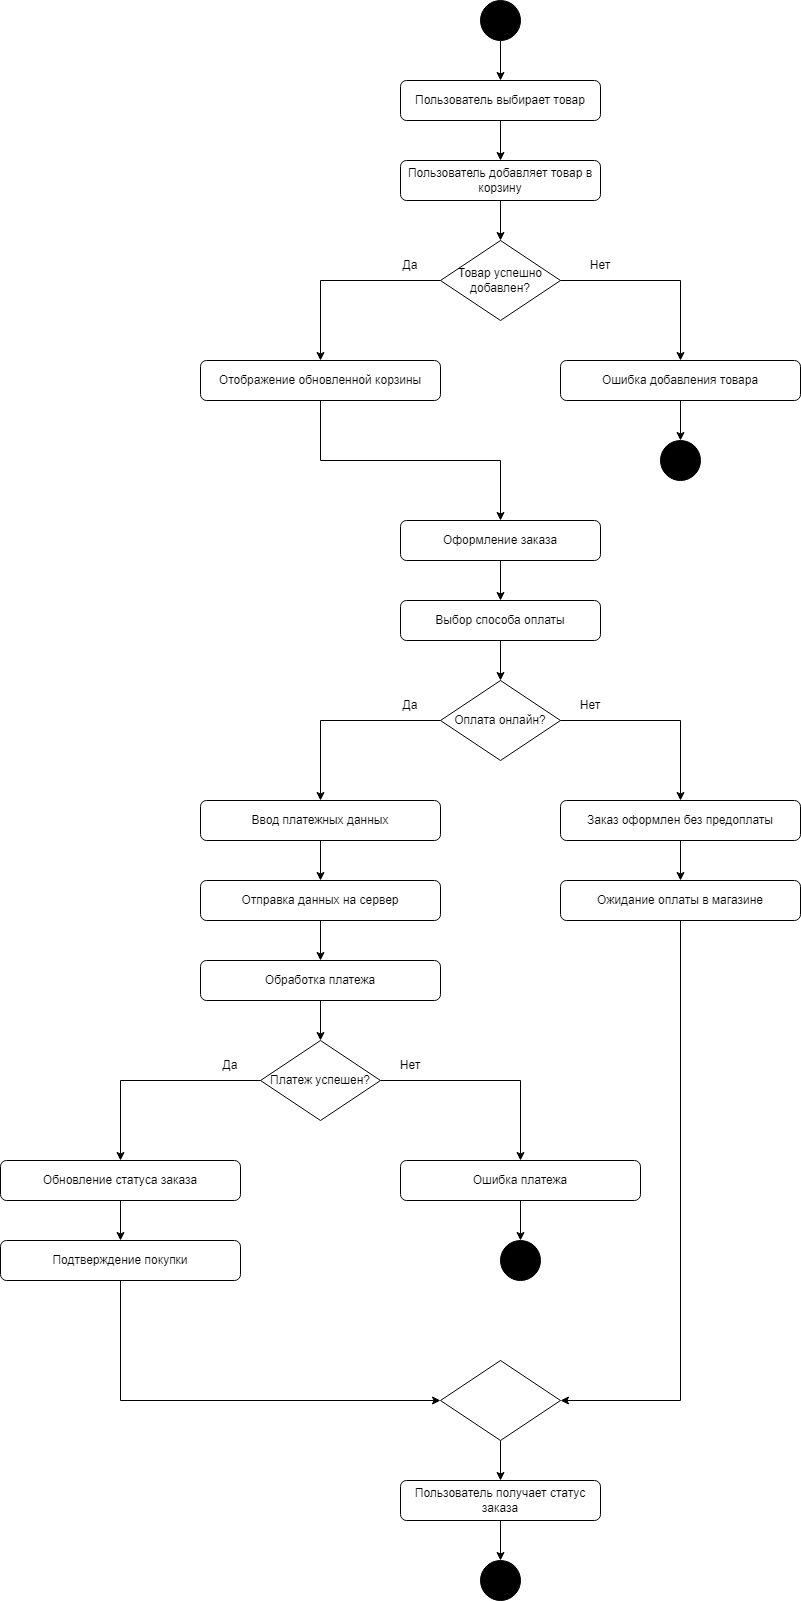

The diagram above was exported from draw.io. Its source (the exported page's mxGraphModel, read from the mxfile embedded in the PNG):
<mxGraphModel dx="4480" dy="1745" grid="1" gridSize="10" guides="1" tooltips="1" connect="1" arrows="1" fold="1" page="1" pageScale="1" pageWidth="827" pageHeight="1169" math="0" shadow="0">
  <root>
    <mxCell id="0" />
    <mxCell id="1" parent="0" />
    <mxCell id="7UXcPYDbbrIQOF64pAt9-26" style="edgeStyle=orthogonalEdgeStyle;rounded=0;orthogonalLoop=1;jettySize=auto;html=1;exitX=0.5;exitY=1;exitDx=0;exitDy=0;entryX=0.5;entryY=0;entryDx=0;entryDy=0;" edge="1" parent="1" source="7UXcPYDbbrIQOF64pAt9-1" target="7UXcPYDbbrIQOF64pAt9-2">
      <mxGeometry relative="1" as="geometry" />
    </mxCell>
    <mxCell id="7UXcPYDbbrIQOF64pAt9-1" value="" style="ellipse;whiteSpace=wrap;html=1;aspect=fixed;fillColor=light-dark(#000000,var(--ge-dark-color, #121212));" vertex="1" parent="1">
      <mxGeometry x="400" y="40" width="40" height="40" as="geometry" />
    </mxCell>
    <mxCell id="7UXcPYDbbrIQOF64pAt9-27" style="edgeStyle=orthogonalEdgeStyle;rounded=0;orthogonalLoop=1;jettySize=auto;html=1;exitX=0.5;exitY=1;exitDx=0;exitDy=0;entryX=0.5;entryY=0;entryDx=0;entryDy=0;" edge="1" parent="1" source="7UXcPYDbbrIQOF64pAt9-2" target="7UXcPYDbbrIQOF64pAt9-3">
      <mxGeometry relative="1" as="geometry" />
    </mxCell>
    <mxCell id="7UXcPYDbbrIQOF64pAt9-2" value="Пользователь выбирает товар" style="rounded=1;whiteSpace=wrap;html=1;" vertex="1" parent="1">
      <mxGeometry x="320" y="120" width="200" height="40" as="geometry" />
    </mxCell>
    <mxCell id="7UXcPYDbbrIQOF64pAt9-28" style="edgeStyle=orthogonalEdgeStyle;rounded=0;orthogonalLoop=1;jettySize=auto;html=1;exitX=0.5;exitY=1;exitDx=0;exitDy=0;entryX=0.5;entryY=0;entryDx=0;entryDy=0;" edge="1" parent="1" source="7UXcPYDbbrIQOF64pAt9-3" target="7UXcPYDbbrIQOF64pAt9-5">
      <mxGeometry relative="1" as="geometry" />
    </mxCell>
    <mxCell id="7UXcPYDbbrIQOF64pAt9-3" value="Пользователь добавляет товар в корзину" style="rounded=1;whiteSpace=wrap;html=1;" vertex="1" parent="1">
      <mxGeometry x="320" y="200" width="200" height="40" as="geometry" />
    </mxCell>
    <mxCell id="7UXcPYDbbrIQOF64pAt9-29" style="edgeStyle=orthogonalEdgeStyle;rounded=0;orthogonalLoop=1;jettySize=auto;html=1;exitX=0;exitY=0.5;exitDx=0;exitDy=0;entryX=0.5;entryY=0;entryDx=0;entryDy=0;" edge="1" parent="1" source="7UXcPYDbbrIQOF64pAt9-5" target="7UXcPYDbbrIQOF64pAt9-6">
      <mxGeometry relative="1" as="geometry" />
    </mxCell>
    <mxCell id="7UXcPYDbbrIQOF64pAt9-30" style="edgeStyle=orthogonalEdgeStyle;rounded=0;orthogonalLoop=1;jettySize=auto;html=1;exitX=1;exitY=0.5;exitDx=0;exitDy=0;" edge="1" parent="1" source="7UXcPYDbbrIQOF64pAt9-5" target="7UXcPYDbbrIQOF64pAt9-7">
      <mxGeometry relative="1" as="geometry" />
    </mxCell>
    <mxCell id="7UXcPYDbbrIQOF64pAt9-5" value="Товар успешно добавлен?" style="rhombus;whiteSpace=wrap;html=1;" vertex="1" parent="1">
      <mxGeometry x="360" y="280" width="120" height="80" as="geometry" />
    </mxCell>
    <mxCell id="7UXcPYDbbrIQOF64pAt9-32" style="edgeStyle=orthogonalEdgeStyle;rounded=0;orthogonalLoop=1;jettySize=auto;html=1;exitX=0.5;exitY=1;exitDx=0;exitDy=0;entryX=0.5;entryY=0;entryDx=0;entryDy=0;" edge="1" parent="1" source="7UXcPYDbbrIQOF64pAt9-6" target="7UXcPYDbbrIQOF64pAt9-8">
      <mxGeometry relative="1" as="geometry" />
    </mxCell>
    <mxCell id="7UXcPYDbbrIQOF64pAt9-6" value="Отображение обновленной корзины" style="rounded=1;whiteSpace=wrap;html=1;" vertex="1" parent="1">
      <mxGeometry x="120" y="400" width="240" height="40" as="geometry" />
    </mxCell>
    <mxCell id="7UXcPYDbbrIQOF64pAt9-31" style="edgeStyle=orthogonalEdgeStyle;rounded=0;orthogonalLoop=1;jettySize=auto;html=1;exitX=0.5;exitY=1;exitDx=0;exitDy=0;entryX=0.5;entryY=0;entryDx=0;entryDy=0;" edge="1" parent="1" source="7UXcPYDbbrIQOF64pAt9-7" target="7UXcPYDbbrIQOF64pAt9-25">
      <mxGeometry relative="1" as="geometry" />
    </mxCell>
    <mxCell id="7UXcPYDbbrIQOF64pAt9-7" value="Ошибка добавления товара" style="rounded=1;whiteSpace=wrap;html=1;" vertex="1" parent="1">
      <mxGeometry x="480" y="400" width="240" height="40" as="geometry" />
    </mxCell>
    <mxCell id="7UXcPYDbbrIQOF64pAt9-33" style="edgeStyle=orthogonalEdgeStyle;rounded=0;orthogonalLoop=1;jettySize=auto;html=1;exitX=0.5;exitY=1;exitDx=0;exitDy=0;entryX=0.5;entryY=0;entryDx=0;entryDy=0;" edge="1" parent="1" source="7UXcPYDbbrIQOF64pAt9-8" target="7UXcPYDbbrIQOF64pAt9-9">
      <mxGeometry relative="1" as="geometry" />
    </mxCell>
    <mxCell id="7UXcPYDbbrIQOF64pAt9-8" value="Оформление заказа" style="rounded=1;whiteSpace=wrap;html=1;" vertex="1" parent="1">
      <mxGeometry x="320" y="560" width="200" height="40" as="geometry" />
    </mxCell>
    <mxCell id="7UXcPYDbbrIQOF64pAt9-34" style="edgeStyle=orthogonalEdgeStyle;rounded=0;orthogonalLoop=1;jettySize=auto;html=1;exitX=0.5;exitY=1;exitDx=0;exitDy=0;entryX=0.5;entryY=0;entryDx=0;entryDy=0;" edge="1" parent="1" source="7UXcPYDbbrIQOF64pAt9-9" target="7UXcPYDbbrIQOF64pAt9-10">
      <mxGeometry relative="1" as="geometry" />
    </mxCell>
    <mxCell id="7UXcPYDbbrIQOF64pAt9-9" value="Выбор способа оплаты" style="rounded=1;whiteSpace=wrap;html=1;" vertex="1" parent="1">
      <mxGeometry x="320" y="640" width="200" height="40" as="geometry" />
    </mxCell>
    <mxCell id="7UXcPYDbbrIQOF64pAt9-35" style="edgeStyle=orthogonalEdgeStyle;rounded=0;orthogonalLoop=1;jettySize=auto;html=1;exitX=0;exitY=0.5;exitDx=0;exitDy=0;entryX=0.5;entryY=0;entryDx=0;entryDy=0;" edge="1" parent="1" source="7UXcPYDbbrIQOF64pAt9-10" target="7UXcPYDbbrIQOF64pAt9-12">
      <mxGeometry relative="1" as="geometry" />
    </mxCell>
    <mxCell id="7UXcPYDbbrIQOF64pAt9-36" style="edgeStyle=orthogonalEdgeStyle;rounded=0;orthogonalLoop=1;jettySize=auto;html=1;exitX=1;exitY=0.5;exitDx=0;exitDy=0;entryX=0.5;entryY=0;entryDx=0;entryDy=0;" edge="1" parent="1" source="7UXcPYDbbrIQOF64pAt9-10" target="7UXcPYDbbrIQOF64pAt9-15">
      <mxGeometry relative="1" as="geometry" />
    </mxCell>
    <mxCell id="7UXcPYDbbrIQOF64pAt9-10" value="Оплата онлайн?" style="rhombus;whiteSpace=wrap;html=1;" vertex="1" parent="1">
      <mxGeometry x="360" y="720" width="120" height="80" as="geometry" />
    </mxCell>
    <mxCell id="7UXcPYDbbrIQOF64pAt9-37" style="edgeStyle=orthogonalEdgeStyle;rounded=0;orthogonalLoop=1;jettySize=auto;html=1;exitX=0.5;exitY=1;exitDx=0;exitDy=0;entryX=0.5;entryY=0;entryDx=0;entryDy=0;" edge="1" parent="1" source="7UXcPYDbbrIQOF64pAt9-12" target="7UXcPYDbbrIQOF64pAt9-13">
      <mxGeometry relative="1" as="geometry" />
    </mxCell>
    <mxCell id="7UXcPYDbbrIQOF64pAt9-12" value="Ввод платежных данных" style="rounded=1;whiteSpace=wrap;html=1;" vertex="1" parent="1">
      <mxGeometry x="120" y="840" width="240" height="40" as="geometry" />
    </mxCell>
    <mxCell id="7UXcPYDbbrIQOF64pAt9-39" style="edgeStyle=orthogonalEdgeStyle;rounded=0;orthogonalLoop=1;jettySize=auto;html=1;exitX=0.5;exitY=1;exitDx=0;exitDy=0;entryX=0.5;entryY=0;entryDx=0;entryDy=0;" edge="1" parent="1" source="7UXcPYDbbrIQOF64pAt9-13" target="7UXcPYDbbrIQOF64pAt9-14">
      <mxGeometry relative="1" as="geometry" />
    </mxCell>
    <mxCell id="7UXcPYDbbrIQOF64pAt9-13" value="Отправка данных на сервер" style="rounded=1;whiteSpace=wrap;html=1;" vertex="1" parent="1">
      <mxGeometry x="120" y="920" width="240" height="40" as="geometry" />
    </mxCell>
    <mxCell id="7UXcPYDbbrIQOF64pAt9-40" style="edgeStyle=orthogonalEdgeStyle;rounded=0;orthogonalLoop=1;jettySize=auto;html=1;exitX=0.5;exitY=1;exitDx=0;exitDy=0;entryX=0.5;entryY=0;entryDx=0;entryDy=0;" edge="1" parent="1" source="7UXcPYDbbrIQOF64pAt9-14" target="7UXcPYDbbrIQOF64pAt9-17">
      <mxGeometry relative="1" as="geometry" />
    </mxCell>
    <mxCell id="7UXcPYDbbrIQOF64pAt9-14" value="Обработка платежа" style="rounded=1;whiteSpace=wrap;html=1;" vertex="1" parent="1">
      <mxGeometry x="120" y="1000" width="240" height="40" as="geometry" />
    </mxCell>
    <mxCell id="7UXcPYDbbrIQOF64pAt9-38" style="edgeStyle=orthogonalEdgeStyle;rounded=0;orthogonalLoop=1;jettySize=auto;html=1;exitX=0.5;exitY=1;exitDx=0;exitDy=0;entryX=0.5;entryY=0;entryDx=0;entryDy=0;" edge="1" parent="1" source="7UXcPYDbbrIQOF64pAt9-15" target="7UXcPYDbbrIQOF64pAt9-16">
      <mxGeometry relative="1" as="geometry" />
    </mxCell>
    <mxCell id="7UXcPYDbbrIQOF64pAt9-15" value="Заказ оформлен без предоплаты" style="rounded=1;whiteSpace=wrap;html=1;" vertex="1" parent="1">
      <mxGeometry x="480" y="840" width="240" height="40" as="geometry" />
    </mxCell>
    <mxCell id="7UXcPYDbbrIQOF64pAt9-46" style="edgeStyle=orthogonalEdgeStyle;rounded=0;orthogonalLoop=1;jettySize=auto;html=1;exitX=0.5;exitY=1;exitDx=0;exitDy=0;entryX=1;entryY=0.5;entryDx=0;entryDy=0;" edge="1" parent="1" source="7UXcPYDbbrIQOF64pAt9-16" target="7UXcPYDbbrIQOF64pAt9-21">
      <mxGeometry relative="1" as="geometry" />
    </mxCell>
    <mxCell id="7UXcPYDbbrIQOF64pAt9-16" value="Ожидание оплаты в магазине" style="rounded=1;whiteSpace=wrap;html=1;" vertex="1" parent="1">
      <mxGeometry x="480" y="920" width="240" height="40" as="geometry" />
    </mxCell>
    <mxCell id="7UXcPYDbbrIQOF64pAt9-41" style="edgeStyle=orthogonalEdgeStyle;rounded=0;orthogonalLoop=1;jettySize=auto;html=1;exitX=0;exitY=0.5;exitDx=0;exitDy=0;entryX=0.5;entryY=0;entryDx=0;entryDy=0;" edge="1" parent="1" source="7UXcPYDbbrIQOF64pAt9-17" target="7UXcPYDbbrIQOF64pAt9-18">
      <mxGeometry relative="1" as="geometry" />
    </mxCell>
    <mxCell id="7UXcPYDbbrIQOF64pAt9-42" style="edgeStyle=orthogonalEdgeStyle;rounded=0;orthogonalLoop=1;jettySize=auto;html=1;exitX=1;exitY=0.5;exitDx=0;exitDy=0;entryX=0.5;entryY=0;entryDx=0;entryDy=0;" edge="1" parent="1" source="7UXcPYDbbrIQOF64pAt9-17" target="7UXcPYDbbrIQOF64pAt9-19">
      <mxGeometry relative="1" as="geometry" />
    </mxCell>
    <mxCell id="7UXcPYDbbrIQOF64pAt9-17" value="Платеж успешен?" style="rhombus;whiteSpace=wrap;html=1;" vertex="1" parent="1">
      <mxGeometry x="180" y="1080" width="120" height="80" as="geometry" />
    </mxCell>
    <mxCell id="7UXcPYDbbrIQOF64pAt9-43" style="edgeStyle=orthogonalEdgeStyle;rounded=0;orthogonalLoop=1;jettySize=auto;html=1;exitX=0.5;exitY=1;exitDx=0;exitDy=0;entryX=0.5;entryY=0;entryDx=0;entryDy=0;" edge="1" parent="1" source="7UXcPYDbbrIQOF64pAt9-18" target="7UXcPYDbbrIQOF64pAt9-20">
      <mxGeometry relative="1" as="geometry" />
    </mxCell>
    <mxCell id="7UXcPYDbbrIQOF64pAt9-18" value="Обновление статуса заказа" style="rounded=1;whiteSpace=wrap;html=1;" vertex="1" parent="1">
      <mxGeometry x="-80" y="1200" width="240" height="40" as="geometry" />
    </mxCell>
    <mxCell id="7UXcPYDbbrIQOF64pAt9-44" style="edgeStyle=orthogonalEdgeStyle;rounded=0;orthogonalLoop=1;jettySize=auto;html=1;exitX=0.5;exitY=1;exitDx=0;exitDy=0;entryX=0.5;entryY=0;entryDx=0;entryDy=0;" edge="1" parent="1" source="7UXcPYDbbrIQOF64pAt9-19" target="7UXcPYDbbrIQOF64pAt9-24">
      <mxGeometry relative="1" as="geometry" />
    </mxCell>
    <mxCell id="7UXcPYDbbrIQOF64pAt9-19" value="Ошибка платежа" style="rounded=1;whiteSpace=wrap;html=1;" vertex="1" parent="1">
      <mxGeometry x="320" y="1200" width="240" height="40" as="geometry" />
    </mxCell>
    <mxCell id="7UXcPYDbbrIQOF64pAt9-45" style="edgeStyle=orthogonalEdgeStyle;rounded=0;orthogonalLoop=1;jettySize=auto;html=1;exitX=0.5;exitY=1;exitDx=0;exitDy=0;entryX=0;entryY=0.5;entryDx=0;entryDy=0;" edge="1" parent="1" source="7UXcPYDbbrIQOF64pAt9-20" target="7UXcPYDbbrIQOF64pAt9-21">
      <mxGeometry relative="1" as="geometry" />
    </mxCell>
    <mxCell id="7UXcPYDbbrIQOF64pAt9-20" value="Подтверждение покупки" style="rounded=1;whiteSpace=wrap;html=1;" vertex="1" parent="1">
      <mxGeometry x="-80" y="1280" width="240" height="40" as="geometry" />
    </mxCell>
    <mxCell id="7UXcPYDbbrIQOF64pAt9-47" style="edgeStyle=orthogonalEdgeStyle;rounded=0;orthogonalLoop=1;jettySize=auto;html=1;exitX=0.5;exitY=1;exitDx=0;exitDy=0;entryX=0.5;entryY=0;entryDx=0;entryDy=0;" edge="1" parent="1" source="7UXcPYDbbrIQOF64pAt9-21" target="7UXcPYDbbrIQOF64pAt9-22">
      <mxGeometry relative="1" as="geometry" />
    </mxCell>
    <mxCell id="7UXcPYDbbrIQOF64pAt9-21" value="" style="rhombus;whiteSpace=wrap;html=1;" vertex="1" parent="1">
      <mxGeometry x="360" y="1400" width="120" height="80" as="geometry" />
    </mxCell>
    <mxCell id="7UXcPYDbbrIQOF64pAt9-48" style="edgeStyle=orthogonalEdgeStyle;rounded=0;orthogonalLoop=1;jettySize=auto;html=1;exitX=0.5;exitY=1;exitDx=0;exitDy=0;entryX=0.5;entryY=0;entryDx=0;entryDy=0;" edge="1" parent="1" source="7UXcPYDbbrIQOF64pAt9-22" target="7UXcPYDbbrIQOF64pAt9-23">
      <mxGeometry relative="1" as="geometry" />
    </mxCell>
    <mxCell id="7UXcPYDbbrIQOF64pAt9-22" value="Пользователь получает статус заказа" style="rounded=1;whiteSpace=wrap;html=1;" vertex="1" parent="1">
      <mxGeometry x="320" y="1520" width="200" height="40" as="geometry" />
    </mxCell>
    <mxCell id="7UXcPYDbbrIQOF64pAt9-23" value="" style="ellipse;whiteSpace=wrap;html=1;aspect=fixed;fillColor=light-dark(#000000,#000000);" vertex="1" parent="1">
      <mxGeometry x="400" y="1600" width="40" height="40" as="geometry" />
    </mxCell>
    <mxCell id="7UXcPYDbbrIQOF64pAt9-24" value="" style="ellipse;whiteSpace=wrap;html=1;aspect=fixed;fillColor=light-dark(#000000,#000000);" vertex="1" parent="1">
      <mxGeometry x="420" y="1280" width="40" height="40" as="geometry" />
    </mxCell>
    <mxCell id="7UXcPYDbbrIQOF64pAt9-25" value="" style="ellipse;whiteSpace=wrap;html=1;aspect=fixed;fillColor=light-dark(#000000,#000000);" vertex="1" parent="1">
      <mxGeometry x="580" y="480" width="40" height="40" as="geometry" />
    </mxCell>
    <mxCell id="7UXcPYDbbrIQOF64pAt9-49" value="Нет" style="text;html=1;align=center;verticalAlign=middle;whiteSpace=wrap;rounded=0;" vertex="1" parent="1">
      <mxGeometry x="490" y="290" width="60" height="30" as="geometry" />
    </mxCell>
    <mxCell id="7UXcPYDbbrIQOF64pAt9-50" value="Да" style="text;html=1;align=center;verticalAlign=middle;whiteSpace=wrap;rounded=0;" vertex="1" parent="1">
      <mxGeometry x="300" y="290" width="60" height="30" as="geometry" />
    </mxCell>
    <mxCell id="7UXcPYDbbrIQOF64pAt9-51" value="Да" style="text;html=1;align=center;verticalAlign=middle;whiteSpace=wrap;rounded=0;" vertex="1" parent="1">
      <mxGeometry x="300" y="730" width="60" height="30" as="geometry" />
    </mxCell>
    <mxCell id="7UXcPYDbbrIQOF64pAt9-52" value="Нет" style="text;html=1;align=center;verticalAlign=middle;whiteSpace=wrap;rounded=0;" vertex="1" parent="1">
      <mxGeometry x="480" y="730" width="60" height="30" as="geometry" />
    </mxCell>
    <mxCell id="7UXcPYDbbrIQOF64pAt9-53" value="Да" style="text;html=1;align=center;verticalAlign=middle;whiteSpace=wrap;rounded=0;" vertex="1" parent="1">
      <mxGeometry x="120" y="1090" width="60" height="30" as="geometry" />
    </mxCell>
    <mxCell id="7UXcPYDbbrIQOF64pAt9-54" value="Нет" style="text;html=1;align=center;verticalAlign=middle;whiteSpace=wrap;rounded=0;" vertex="1" parent="1">
      <mxGeometry x="300" y="1090" width="60" height="30" as="geometry" />
    </mxCell>
  </root>
</mxGraphModel>